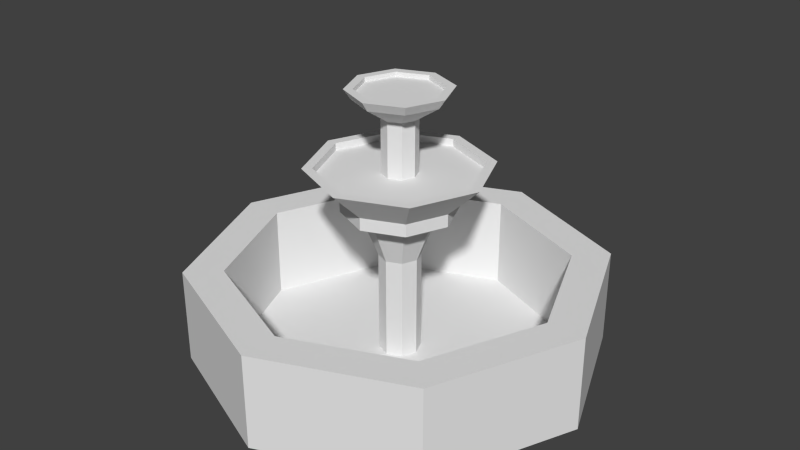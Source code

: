 # Source: fountain.blend  (saved by Blender 2.69.0; exported with 4.5.12 LTS)
import bpy
from mathutils import Matrix  # noqa: F401  (used for matrix-valued properties, if any)

bpy.ops.wm.read_factory_settings(use_empty=True)
scene = bpy.context.scene
scene.name = 'Scene'

# ---- collections
col_collection_1 = bpy.data.collections.new('Collection 1'); scene.collection.children.link(col_collection_1)

# ---- world
world_world = bpy.data.worlds.new('World'); scene.world = world_world
world_world.color = (0.05088, 0.05088, 0.05088)
world_world.use_sun_shadow = False
world_world.sun_shadow_jitter_overblur = 0.0
world_world.cycles.sampling_method = 'MANUAL'
world_world.cycles.sample_map_resolution = 256

# ---- meshes
me_cylinder = bpy.data.meshes.new('Cylinder')
me_cylinder.from_pydata([(0.0, 1.0, 0.06973), (0.0, 1.0, 1.0), (0.7071, 0.7071, 0.06973), (0.7071, 0.7071, 1.0), (1.0, -4.371e-08, 0.06973), (1.0, -4.371e-08, 1.0), (0.7071, -0.7071, 0.06973), (0.7071, -0.7071, 1.0), (-8.742e-08, -1.0, 0.06973), (-8.742e-08, -1.0, 1.0), (-0.7071, -0.7071, 0.06973), (-0.7071, -0.7071, 1.0), (-1.0, 1.192e-08, 0.06973), (-1.0, 1.192e-08, 1.0), (-0.7071, 0.7071, 0.06973), (-0.7071, 0.7071, 1.0), (-1.403e-09, 0.8117, 1.0), (0.5739, 0.5739, 1.0), (0.8117, -3.548e-08, 1.0), (0.5739, -0.5739, 1.0), (-7.236e-08, -0.8117, 1.0), (-0.5739, -0.5739, 1.0), (-0.8117, 9.679e-09, 1.0), (-0.5739, 0.5739, 1.0), (7.403e-10, 0.8117, 0.09719), (0.5739, 0.5739, 0.09719), (0.8117, -3.548e-08, 0.09719), (0.5739, -0.5739, 0.09719), (-7.022e-08, -0.8117, 0.09719), (-0.5739, -0.5739, 0.09719), (-0.8117, 9.679e-09, 0.09719), (-0.5739, 0.5739, 0.09719), (-2.603e-08, 0.1003, 0.09719), (0.07093, 0.07093, 0.09719), (0.1003, 2.145e-09, 0.09719), (0.07093, -0.07093, 0.09719), (-3.48e-08, -0.1003, 0.09719), (-0.07093, -0.07093, 0.09719), (-0.1003, 7.726e-09, 0.09719), (-0.07093, 0.07093, 0.09719), (-2.199e-08, 0.1003, 1.101), (0.07093, 0.07093, 1.101), (0.1003, 2.145e-09, 1.101), (0.07093, -0.07093, 1.101), (-3.076e-08, -0.1003, 1.101), (-0.07093, -0.07093, 1.101), (-0.1003, 7.726e-09, 1.101), (-0.07093, 0.07093, 1.101), (-6.796e-10, 0.1751, 1.475), (0.1238, 0.1238, 1.475), (0.1751, -2.504e-09, 1.475), (0.1238, -0.1238, 1.475), (-1.599e-08, -0.1751, 1.475), (-0.1238, -0.1238, 1.475), (-0.1751, 7.237e-09, 1.475), (-0.1238, 0.1238, 1.475), (3.327e-08, 0.2735, 1.556), (0.1934, 0.1934, 1.556), (0.2735, -8.625e-09, 1.556), (0.1934, -0.1934, 1.556), (9.353e-09, -0.2735, 1.556), (-0.1934, -0.1934, 1.556), (-0.2735, 6.593e-09, 1.556), (-0.1934, 0.1934, 1.556), (3.327e-08, 0.2735, 1.68), (0.1934, 0.1934, 1.68), (0.2735, -8.625e-09, 1.68), (0.1934, -0.1934, 1.68), (9.353e-09, -0.2735, 1.68), (-0.1934, -0.1934, 1.68), (-0.2735, 6.593e-09, 1.68), (-0.1934, 0.1934, 1.68), (4.727e-08, 0.4378, 1.996), (0.3096, 0.3096, 1.996), (0.4378, -2.163e-08, 1.996), (0.3096, -0.3096, 1.996), (8.999e-09, -0.4378, 1.996), (-0.3096, -0.3096, 1.996), (-0.4378, 2.723e-09, 1.996), (-0.3096, 0.3096, 1.996), (4.533e-08, 0.3891, 1.996), (0.2751, 0.2751, 1.996), (0.3891, -1.881e-08, 1.996), (0.2751, -0.2751, 1.996), (1.131e-08, -0.3891, 1.996), (-0.2751, -0.2751, 1.996), (-0.3891, 2.835e-09, 1.996), (-0.2751, 0.2751, 1.996), (4.533e-08, 0.3891, 1.923), (0.2751, 0.2751, 1.923), (0.3891, -1.881e-08, 1.923), (0.2751, -0.2751, 1.923), (1.131e-08, -0.3891, 1.923), (-0.2751, -0.2751, 1.923), (-0.3891, 2.835e-09, 1.923), (-0.2751, 0.2751, 1.923), (2.449e-08, 0.08539, 1.923), (0.06038, 0.06038, 1.923), (0.08539, 7.502e-09, 1.923), (0.06038, -0.06038, 1.923), (1.702e-08, -0.08539, 1.923), (-0.06038, -0.06038, 1.923), (-0.08539, 1.225e-08, 1.923), (-0.06038, 0.06038, 1.923), (-1.277e-08, 0.08539, 2.46), (0.06038, 0.06038, 2.46), (0.08539, 7.502e-09, 2.46), (0.06038, -0.06038, 2.46), (-2.023e-08, -0.08539, 2.46), (-0.06038, -0.06038, 2.46), (-0.08539, 1.225e-08, 2.46), (-0.06038, 0.06038, 2.46), (2.018e-08, 0.2145, 2.633), (0.1517, 0.1517, 2.633), (0.2145, -2.983e-09, 2.633), (0.1517, -0.1517, 2.633), (1.429e-09, -0.2145, 2.633), (-0.1517, -0.1517, 2.633), (-0.2145, 8.952e-09, 2.633), (-0.1517, 0.1517, 2.633), (2.122e-08, 0.2456, 2.725), (0.1737, 0.1737, 2.725), (0.2456, -6.601e-09, 2.725), (0.1737, -0.1737, 2.725), (-2.554e-10, -0.2456, 2.725), (-0.1737, -0.1737, 2.725), (-0.2456, 7.066e-09, 2.725), (-0.1737, 0.1737, 2.725), (1.743e-08, 0.2031, 2.725), (0.1436, 0.1436, 2.725), (0.2031, -2.229e-09, 2.725), (0.1436, -0.1436, 2.725), (-3.232e-10, -0.2031, 2.725), (-0.1436, -0.1436, 2.725), (-0.2031, 9.069e-09, 2.725), (-0.1436, 0.1436, 2.725), (1.805e-08, 0.2031, 2.68), (0.1436, 0.1436, 2.68), (0.2031, -2.229e-09, 2.68), (0.1436, -0.1436, 2.68), (3.01e-10, -0.2031, 2.68), (-0.1436, -0.1436, 2.68), (-0.2031, 9.069e-09, 2.68), (-0.1436, 0.1436, 2.68)], [], [(0, 1, 3, 2), (2, 3, 5, 4), (4, 5, 7, 6), (6, 7, 9, 8), (8, 9, 11, 10), (10, 11, 13, 12), (9, 7, 19, 20), (14, 15, 1, 0), (12, 13, 15, 14), (0, 2, 4, 6, 8, 10, 12, 14), (16, 23, 31, 24), (3, 1, 16, 17), (15, 13, 22, 23), (5, 3, 17, 18), (11, 9, 20, 21), (1, 15, 23, 16), (7, 5, 18, 19), (13, 11, 21, 22), (31, 30, 38, 39), (19, 18, 26, 27), (23, 22, 30, 31), (18, 17, 25, 26), (22, 21, 29, 30), (17, 16, 24, 25), (21, 20, 28, 29), (20, 19, 27, 28), (38, 37, 45, 46), (26, 25, 33, 34), (30, 29, 37, 38), (25, 24, 32, 33), (29, 28, 36, 37), (28, 27, 35, 36), (24, 31, 39, 32), (27, 26, 34, 35), (45, 44, 52, 53), (33, 32, 40, 41), (37, 36, 44, 45), (36, 35, 43, 44), (32, 39, 47, 40), (35, 34, 42, 43), (39, 38, 46, 47), (34, 33, 41, 42), (52, 51, 59, 60), (44, 43, 51, 52), (40, 47, 55, 48), (43, 42, 50, 51), (47, 46, 54, 55), (42, 41, 49, 50), (46, 45, 53, 54), (41, 40, 48, 49), (56, 63, 71, 64), (48, 55, 63, 56), (51, 50, 58, 59), (55, 54, 62, 63), (50, 49, 57, 58), (54, 53, 61, 62), (49, 48, 56, 57), (53, 52, 60, 61), (71, 70, 78, 79), (59, 58, 66, 67), (63, 62, 70, 71), (58, 57, 65, 66), (62, 61, 69, 70), (57, 56, 64, 65), (61, 60, 68, 69), (60, 59, 67, 68), (78, 77, 85, 86), (66, 65, 73, 74), (70, 69, 77, 78), (65, 64, 72, 73), (69, 68, 76, 77), (68, 67, 75, 76), (64, 71, 79, 72), (67, 66, 74, 75), (85, 84, 92, 93), (73, 72, 80, 81), (77, 76, 84, 85), (76, 75, 83, 84), (72, 79, 87, 80), (75, 74, 82, 83), (79, 78, 86, 87), (74, 73, 81, 82), (92, 91, 99, 100), (84, 83, 91, 92), (80, 87, 95, 88), (83, 82, 90, 91), (87, 86, 94, 95), (82, 81, 89, 90), (86, 85, 93, 94), (81, 80, 88, 89), (96, 103, 111, 104), (88, 95, 103, 96), (91, 90, 98, 99), (95, 94, 102, 103), (90, 89, 97, 98), (94, 93, 101, 102), (89, 88, 96, 97), (93, 92, 100, 101), (111, 110, 118, 119), (99, 98, 106, 107), (103, 102, 110, 111), (98, 97, 105, 106), (102, 101, 109, 110), (97, 96, 104, 105), (101, 100, 108, 109), (100, 99, 107, 108), (118, 117, 125, 126), (106, 105, 113, 114), (110, 109, 117, 118), (105, 104, 112, 113), (109, 108, 116, 117), (108, 107, 115, 116), (104, 111, 119, 112), (107, 106, 114, 115), (125, 124, 132, 133), (113, 112, 120, 121), (117, 116, 124, 125), (116, 115, 123, 124), (112, 119, 127, 120), (115, 114, 122, 123), (119, 118, 126, 127), (114, 113, 121, 122), (132, 131, 139, 140), (124, 123, 131, 132), (120, 127, 135, 128), (123, 122, 130, 131), (127, 126, 134, 135), (122, 121, 129, 130), (126, 125, 133, 134), (121, 120, 128, 129), (137, 136, 143, 142, 141, 140, 139, 138), (128, 135, 143, 136), (131, 130, 138, 139), (135, 134, 142, 143), (130, 129, 137, 138), (134, 133, 141, 142), (129, 128, 136, 137), (133, 132, 140, 141)])
_uv = me_cylinder.uv_layers.new(name='UVMap')
_uv.uv.foreach_set('vector', [0.1922, 0.3791, 0.3818, 0.3791, 0.3818, 0.5351, 0.1922, 0.5351, 0.6928, 0.0008604, 0.6928, 0.1904, 0.5368, 0.1904, 0.5368, 0.0008604, 0.5351, 0.0008604, 0.5351, 0.1904, 0.3791, 0.1904, 0.3791, 0.0008604, 0.6972, 0.3791, 0.6972, 0.5687, 0.5412, 0.5687, 0.5412, 0.3791, 0.5395, 0.3791, 0.5395, 0.5687, 0.3835, 0.5687, 0.3835, 0.3791, 0.3791, 0.2214, 0.5687, 0.2214, 0.5687, 0.3774, 0.3791, 0.3774, 0.1848, 0.8881, 0.3408, 0.8881, 0.3261, 0.9235, 0.1995, 0.9235, 0.0008604, 0.3791, 0.1904, 0.3791, 0.1904, 0.5351, 0.0008604, 0.5351, 0.1568, 0.5368, 0.1568, 0.7264, 0.0008604, 0.7264, 0.0008604, 0.5368, 0.1112, 0.0008604, 0.2671, 0.0008604, 0.3774, 0.1112, 0.3774, 0.2671, 0.2671, 0.3774, 0.1112, 0.3774, 0.0008604, 0.2671, 0.0008604, 0.1112, 0.5395, 0.7544, 0.4128, 0.7544, 0.4128, 0.5705, 0.5395, 0.5705, 0.3408, 0.8863, 0.1848, 0.8863, 0.1995, 0.8509, 0.3261, 0.8509, 0.6972, 0.9199, 0.5412, 0.9199, 0.5559, 0.8845, 0.6825, 0.8845, 0.6989, 0.8845, 0.8549, 0.8845, 0.8402, 0.9199, 0.7136, 0.9199, 0.0008604, 0.8937, 0.1568, 0.8937, 0.1422, 0.9291, 0.01555, 0.9291, 0.5395, 0.9199, 0.3835, 0.9199, 0.3982, 0.8845, 0.5248, 0.8845, 0.0008604, 0.8565, 0.1568, 0.8565, 0.1422, 0.8919, 0.01555, 0.8919, 0.9538, 0.7342, 0.7978, 0.7342, 0.8125, 0.6988, 0.9391, 0.6988, 0.7978, 0.6971, 0.7978, 0.5705, 0.9318, 0.6259, 0.9318, 0.6416, 0.8254, 0.3774, 0.6988, 0.3774, 0.6988, 0.1934, 0.8254, 0.1934, 0.8255, 0.5687, 0.6989, 0.5687, 0.6989, 0.3847, 0.8255, 0.3847, 0.8212, 0.1848, 0.6945, 0.1848, 0.6945, 0.0008604, 0.8212, 0.0008604, 0.7961, 0.7544, 0.6695, 0.7544, 0.6695, 0.5705, 0.7961, 0.5705, 0.3188, 0.7208, 0.1922, 0.7208, 0.1922, 0.5368, 0.3188, 0.5368, 0.6971, 0.3774, 0.5705, 0.3774, 0.5705, 0.1934, 0.6971, 0.1934, 0.6678, 0.7544, 0.5412, 0.7544, 0.5412, 0.5705, 0.6678, 0.5705, 0.9735, 0.4974, 0.9891, 0.4974, 0.9891, 0.702, 0.9735, 0.702, 0.9568, 0.0008604, 0.9568, 0.1275, 0.8229, 0.07199, 0.8229, 0.05634, 0.8125, 0.8828, 0.8125, 0.7562, 0.9464, 0.8116, 0.9464, 0.8273, 0.5395, 0.7562, 0.5395, 0.8828, 0.4055, 0.8273, 0.4055, 0.8116, 0.5412, 0.8828, 0.5412, 0.7562, 0.6751, 0.8116, 0.6751, 0.8273, 0.6768, 0.8828, 0.6768, 0.7562, 0.8108, 0.8116, 0.8108, 0.8273, 0.3188, 0.7226, 0.3188, 0.8492, 0.1848, 0.7937, 0.1848, 0.778, 0.1348, 0.7282, 0.1348, 0.8548, 0.0008604, 0.7993, 0.0008604, 0.7836, 0.9644, 0.2072, 0.98, 0.2072, 0.9858, 0.2846, 0.9585, 0.2846, 0.9655, 0.7562, 0.9812, 0.7562, 0.9812, 0.9607, 0.9655, 0.9607, 0.1586, 0.5368, 0.1742, 0.5368, 0.1742, 0.7414, 0.1586, 0.7414, 0.9482, 0.7562, 0.9638, 0.7562, 0.9638, 0.9607, 0.9482, 0.9607, 0.9561, 0.4974, 0.9718, 0.4974, 0.9718, 0.702, 0.9561, 0.702, 0.9759, 0.0008604, 0.9915, 0.0008604, 0.9915, 0.2054, 0.9759, 0.2054, 0.9735, 0.2911, 0.9891, 0.2911, 0.9891, 0.4957, 0.9735, 0.4957, 0.9585, 0.0008604, 0.9742, 0.0008604, 0.9742, 0.2054, 0.9585, 0.2054, 0.2277, 0.9252, 0.255, 0.9252, 0.2627, 0.9501, 0.22, 0.9501, 0.547, 0.9217, 0.5627, 0.9217, 0.5685, 0.9991, 0.5412, 0.9991, 0.1527, 0.7432, 0.1684, 0.7432, 0.1742, 0.8206, 0.1469, 0.8206, 0.6168, 0.9217, 0.6324, 0.9217, 0.6383, 0.9991, 0.6109, 0.9991, 0.518, 0.9217, 0.5336, 0.9217, 0.5395, 0.9991, 0.5121, 0.9991, 0.3603, 0.8845, 0.3759, 0.8845, 0.3818, 0.962, 0.3544, 0.962, 0.3893, 0.9217, 0.405, 0.9217, 0.4108, 0.9991, 0.3835, 0.9991, 0.8334, 0.9217, 0.849, 0.9217, 0.8549, 0.9991, 0.8275, 0.9991, 0.7906, 0.9217, 0.7906, 0.9643, 0.7653, 0.9643, 0.7653, 0.9217, 0.255, 0.9766, 0.2277, 0.9766, 0.22, 0.9518, 0.2627, 0.9518, 0.008539, 0.9308, 0.03585, 0.9308, 0.04353, 0.9557, 0.0008604, 0.9557, 0.3331, 0.9772, 0.3058, 0.9772, 0.2981, 0.9523, 0.3408, 0.9523, 0.1219, 0.9308, 0.1492, 0.9308, 0.1568, 0.9557, 0.1142, 0.9557, 0.2892, 0.9329, 0.2892, 0.9602, 0.2644, 0.9679, 0.2644, 0.9252, 0.4504, 0.9567, 0.4504, 0.9293, 0.4752, 0.9217, 0.4752, 0.9643, 0.05293, 0.9308, 0.08023, 0.9308, 0.08791, 0.9557, 0.04525, 0.9557, 0.9099, 0.3061, 0.9526, 0.3061, 0.9654, 0.3774, 0.8971, 0.3774, 0.8272, 0.4578, 0.8699, 0.4578, 0.8699, 0.4832, 0.8272, 0.4832, 0.3408, 0.9506, 0.2981, 0.9506, 0.2981, 0.9252, 0.3408, 0.9252, 0.4235, 0.1944, 0.4662, 0.1944, 0.4662, 0.2197, 0.4235, 0.2197, 0.555, 0.2197, 0.5123, 0.2197, 0.5123, 0.1944, 0.555, 0.1944, 0.3818, 0.5622, 0.3391, 0.5622, 0.3391, 0.5368, 0.3818, 0.5368, 0.4679, 0.1944, 0.5106, 0.1944, 0.5106, 0.2197, 0.4679, 0.2197, 0.3791, 0.1944, 0.4218, 0.1944, 0.4218, 0.2197, 0.3791, 0.2197, 0.9249, 0.9834, 0.8566, 0.9834, 0.8604, 0.9742, 0.9211, 0.9742, 0.3557, 0.6486, 0.3983, 0.6486, 0.4111, 0.72, 0.3428, 0.72, 0.8694, 0.8845, 0.912, 0.8845, 0.9249, 0.9559, 0.8566, 0.9559, 0.8399, 0.1934, 0.8826, 0.1934, 0.8954, 0.2648, 0.8271, 0.2648, 0.84, 0.3847, 0.8827, 0.3847, 0.8955, 0.4561, 0.8272, 0.4561, 0.3333, 0.7226, 0.376, 0.7226, 0.3888, 0.7939, 0.3205, 0.7939, 0.8399, 0.3061, 0.8826, 0.3061, 0.8954, 0.3774, 0.8271, 0.3774, 0.84, 0.4974, 0.8827, 0.4974, 0.8955, 0.5687, 0.8272, 0.5687, 0.04525, 0.9574, 0.1059, 0.9574, 0.1059, 0.9723, 0.04525, 0.9723, 0.7672, 0.9932, 0.6989, 0.9932, 0.7027, 0.9841, 0.7634, 0.9841, 0.4421, 0.9828, 0.5104, 0.9828, 0.5066, 0.9919, 0.4459, 0.9919, 0.3135, 0.985, 0.3818, 0.985, 0.378, 0.9942, 0.3173, 0.9942, 0.8955, 0.4941, 0.8272, 0.4941, 0.831, 0.4849, 0.8917, 0.4849, 0.22, 0.9783, 0.2883, 0.9783, 0.2845, 0.9875, 0.2238, 0.9875, 0.9249, 0.9943, 0.8566, 0.9943, 0.8604, 0.9851, 0.9211, 0.9851, 0.9226, 0.736, 0.9909, 0.736, 0.9871, 0.7451, 0.9264, 0.7451, 0.3466, 0.8828, 0.3466, 0.8221, 0.4038, 0.8458, 0.4038, 0.8591, 0.8602, 0.736, 0.9209, 0.736, 0.9209, 0.7509, 0.8602, 0.7509, 0.8585, 0.7509, 0.7978, 0.7509, 0.7978, 0.736, 0.8585, 0.736, 0.4497, 0.9661, 0.5104, 0.9661, 0.5104, 0.9811, 0.4497, 0.9811, 0.8258, 0.9811, 0.7651, 0.9811, 0.7651, 0.9661, 0.8258, 0.9661, 0.3205, 0.7956, 0.3812, 0.7956, 0.3812, 0.8106, 0.3205, 0.8106, 0.9173, 0.9725, 0.8566, 0.9725, 0.8566, 0.9576, 0.9173, 0.9576, 0.1749, 0.9723, 0.1142, 0.9723, 0.1142, 0.9574, 0.1749, 0.9574, 0.1771, 0.5368, 0.1904, 0.5368, 0.1904, 0.6464, 0.1771, 0.6464, 0.9543, 0.2437, 0.9543, 0.3043, 0.8971, 0.2807, 0.8971, 0.2673, 0.9544, 0.435, 0.9544, 0.4957, 0.8972, 0.472, 0.8972, 0.4586, 0.64, 0.9824, 0.64, 0.9217, 0.6972, 0.9454, 0.6972, 0.9587, 0.8801, 0.1292, 0.8801, 0.1899, 0.8229, 0.1662, 0.8229, 0.1529, 0.6989, 0.9824, 0.6989, 0.9217, 0.7561, 0.9454, 0.7561, 0.9587, 0.9544, 0.4974, 0.9544, 0.5581, 0.8972, 0.5344, 0.8972, 0.5211, 0.8818, 0.1899, 0.8818, 0.1292, 0.939, 0.1529, 0.939, 0.1662, 0.1949, 0.9252, 0.2082, 0.9252, 0.2183, 0.968, 0.1848, 0.968, 0.9331, 0.8845, 0.9464, 0.8845, 0.9464, 0.994, 0.9331, 0.994, 0.9829, 0.8674, 0.9962, 0.8674, 0.9962, 0.977, 0.9829, 0.977, 0.1609, 0.8223, 0.1742, 0.8223, 0.1742, 0.9319, 0.1609, 0.9319, 0.9829, 0.7562, 0.9962, 0.7562, 0.9962, 0.8657, 0.9829, 0.8657, 0.9561, 0.3861, 0.9694, 0.3861, 0.9694, 0.4957, 0.9561, 0.4957, 0.9335, 0.5875, 0.9468, 0.5875, 0.9468, 0.6971, 0.9335, 0.6971, 0.9407, 0.1292, 0.954, 0.1292, 0.954, 0.2387, 0.9407, 0.2387, 0.952, 0.3974, 0.952, 0.4308, 0.9324, 0.4332, 0.9324, 0.3949, 0.9072, 0.1992, 0.9205, 0.1992, 0.9306, 0.2419, 0.8971, 0.2419, 0.487, 0.9217, 0.5004, 0.9217, 0.5104, 0.9644, 0.477, 0.9644, 0.9073, 0.3905, 0.9206, 0.3905, 0.9307, 0.4332, 0.8972, 0.4332, 0.8699, 0.281, 0.8699, 0.2943, 0.8271, 0.3043, 0.8271, 0.2709, 0.8024, 0.9217, 0.8158, 0.9217, 0.8258, 0.9644, 0.7924, 0.9644, 0.5803, 0.9217, 0.5936, 0.9217, 0.6037, 0.9644, 0.5702, 0.9644, 0.4226, 0.9217, 0.4359, 0.9217, 0.446, 0.9644, 0.4125, 0.9644, 0.08528, 0.9837, 0.1236, 0.9837, 0.1203, 0.9918, 0.0886, 0.9918, 0.3215, 0.6845, 0.3215, 0.6511, 0.3411, 0.6486, 0.3411, 0.687, 0.3459, 0.9637, 0.3793, 0.9637, 0.3818, 0.9833, 0.3434, 0.9833, 0.5726, 0.9661, 0.6061, 0.9661, 0.6085, 0.9857, 0.5702, 0.9857, 0.2159, 0.9893, 0.1824, 0.9893, 0.18, 0.9697, 0.2183, 0.9697, 0.04767, 0.974, 0.08113, 0.974, 0.08356, 0.9936, 0.04525, 0.9936, 0.1724, 0.9936, 0.139, 0.9936, 0.1365, 0.974, 0.1749, 0.974, 0.003288, 0.9574, 0.03675, 0.9574, 0.03918, 0.977, 0.0008604, 0.977, 0.9555, 0.7039, 0.9872, 0.7039, 0.9872, 0.7128, 0.9555, 0.7128, 0.08528, 0.974, 0.1236, 0.974, 0.1203, 0.982, 0.0886, 0.982, 0.6972, 0.9921, 0.6588, 0.9921, 0.6622, 0.9841, 0.6938, 0.9841, 0.3429, 0.8123, 0.3812, 0.8123, 0.3779, 0.8203, 0.3462, 0.8203, 0.03918, 0.9867, 0.0008604, 0.9867, 0.00418, 0.9787, 0.03586, 0.9787, 0.8972, 0.5607, 0.9355, 0.5607, 0.9322, 0.5687, 0.9005, 0.5687, 0.9355, 0.3888, 0.8972, 0.3888, 0.9005, 0.3808, 0.9322, 0.3808, 0.8258, 0.9908, 0.7875, 0.9908, 0.7908, 0.9828, 0.8225, 0.9828, 0.4111, 0.5929, 0.4111, 0.6245, 0.3887, 0.6469, 0.3571, 0.6469, 0.3347, 0.6245, 0.3347, 0.5929, 0.3571, 0.5705, 0.3887, 0.5705, 0.9872, 0.7342, 0.9555, 0.7342, 0.9555, 0.7253, 0.9872, 0.7253, 0.9482, 0.9732, 0.9798, 0.9732, 0.9798, 0.9822, 0.9482, 0.9822, 0.6019, 0.9964, 0.5702, 0.9964, 0.5702, 0.9874, 0.6019, 0.9874, 0.4163, 0.9661, 0.448, 0.9661, 0.448, 0.9751, 0.4163, 0.9751, 0.9872, 0.7235, 0.9555, 0.7235, 0.9555, 0.7146, 0.9872, 0.7146, 0.9798, 0.9929, 0.9482, 0.9929, 0.9482, 0.9839, 0.9798, 0.9839, 0.9482, 0.9625, 0.9798, 0.9625, 0.9798, 0.9715, 0.9482, 0.9715])
me_cylinder.use_remesh_preserve_volume = False
me_cylinder.use_remesh_preserve_attributes = False
me_cylinder.use_mirror_vertex_groups = False
me_cylinder.update()

# ---- objects
ob_cylinder = bpy.data.objects.new('Cylinder', me_cylinder)

# ---- transforms, parenting, visibility, modifiers, constraints
ob_cylinder.location = (0.0, 0.0, 0.0)
ob_cylinder.scale = (1.0, 1.0, 0.5)
ob_cylinder.lineart.crease_threshold = 0.0

# ---- collection membership
col_collection_1.objects.link(ob_cylinder)

# ---- scene / render settings (as saved in the file)
scene.frame_start = 1; scene.frame_end = 250; scene.frame_set(1)
scene.render.engine = 'BLENDER_EEVEE_NEXT'
scene.render.image_settings.compression = 90
scene.render.resolution_percentage = 50
scene.render.dither_intensity = 0.0
scene.cycles.use_denoising = False
scene.cycles.samples = 10
scene.cycles.sampling_pattern = 'TABULATED_SOBOL'
scene.cycles.light_sampling_threshold = 0.0
scene.cycles.use_adaptive_sampling = False
scene.cycles.use_light_tree = False
scene.cycles.blur_glossy = 0.0
scene.cycles.volume_bounces = 1
scene.cycles.pixel_filter_type = 'GAUSSIAN'
scene.cycles.sample_clamp_indirect = 0.0
scene.view_settings.view_transform = 'Standard'
bpy.context.view_layer.update()

# ---- added for rendering (the .blend has no active camera and no usable light): camera, sun
cam_auto = bpy.data.cameras.new('AutoCamera')
cam_auto.lens = 50.0
cam_auto.sensor_width = 36.0
cam_auto.clip_end = 1000.0
ob_auto_camera = bpy.data.objects.new('AutoCamera', cam_auto)
scene.collection.objects.link(ob_auto_camera)
ob_auto_camera.location = (2.89079, -3.46894, 3.01119)
ob_auto_camera.rotation_euler = (1.09748, -7.21219e-08, 0.694738)
scene.camera = ob_auto_camera
light_auto_sun = bpy.data.lights.new('AutoSun', 'SUN')
light_auto_sun.energy = 3.0
light_auto_sun.angle = 0.0523599
ob_auto_sun = bpy.data.objects.new('AutoSun', light_auto_sun)
scene.collection.objects.link(ob_auto_sun)
ob_auto_sun.rotation_euler = (0.872665, 0.174533, 0.523599)
bpy.context.view_layer.update()
